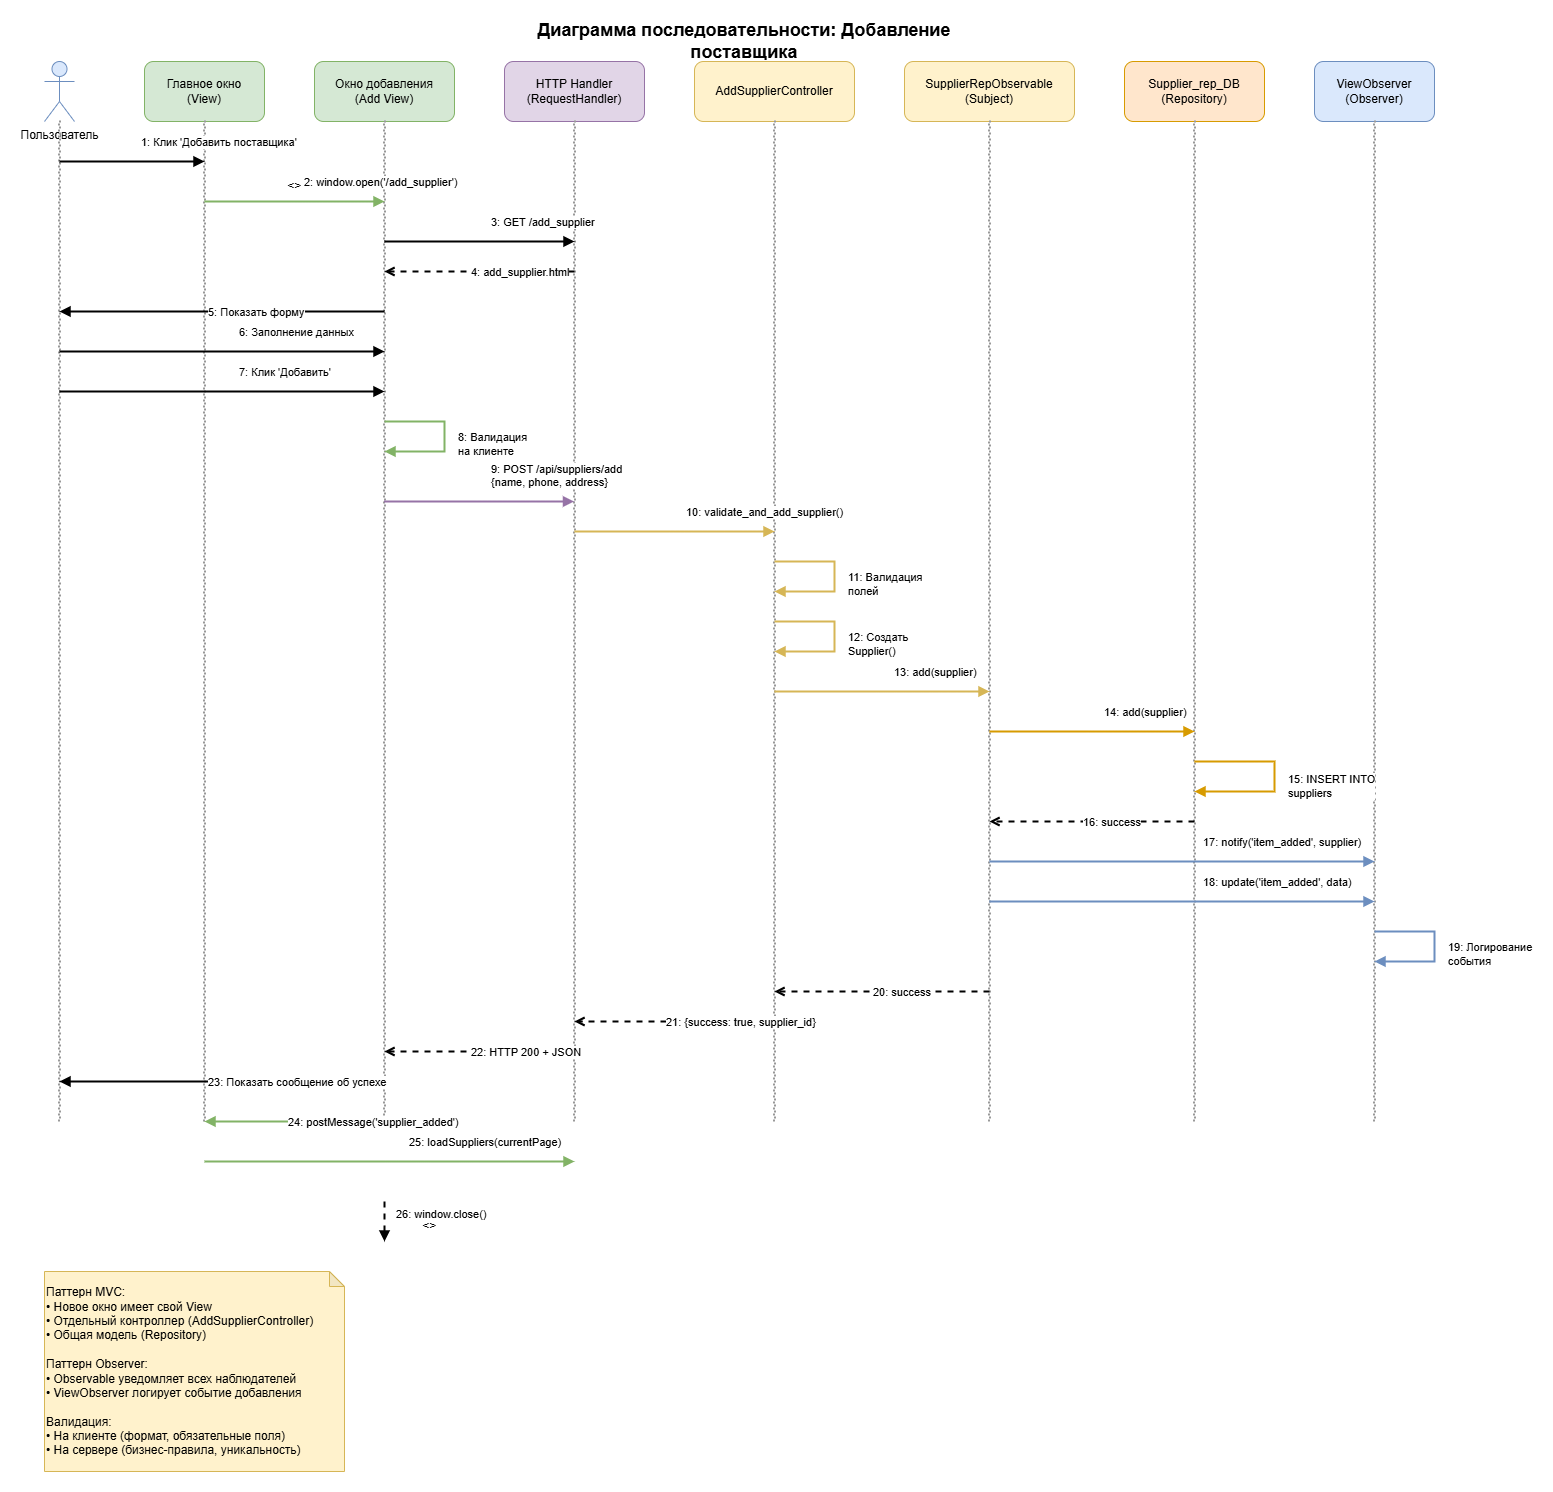

The diagram above was exported from draw.io. Its source (the exported page's mxGraphModel, read from the mxfile embedded in the PNG):
<mxGraphModel dx="2135" dy="2403" grid="1" gridSize="10" guides="1" tooltips="1" connect="1" arrows="1" fold="1" page="1" pageScale="1" pageWidth="1600" pageHeight="1200" math="0" shadow="0">
  <root>
    <mxCell id="0" />
    <mxCell id="1" parent="0" />
    <mxCell id="user" value="Пользователь" style="shape=umlActor;verticalLabelPosition=bottom;verticalAlign=top;html=1;fillColor=#dae8fc;strokeColor=#6c8ebf;" parent="1" vertex="1">
      <mxGeometry x="50" y="40" width="30" height="60" as="geometry" />
    </mxCell>
    <mxCell id="main-view" value="Главное окно&#10;(View)" style="rounded=1;whiteSpace=wrap;html=1;fillColor=#d5e8d4;strokeColor=#82b366;" parent="1" vertex="1">
      <mxGeometry x="150" y="40" width="120" height="60" as="geometry" />
    </mxCell>
    <mxCell id="add-view" value="Окно добавления&#10;(Add View)" style="rounded=1;whiteSpace=wrap;html=1;fillColor=#d5e8d4;strokeColor=#82b366;" parent="1" vertex="1">
      <mxGeometry x="320" y="40" width="140" height="60" as="geometry" />
    </mxCell>
    <mxCell id="http-handler" value="HTTP Handler&#10;(RequestHandler)" style="rounded=1;whiteSpace=wrap;html=1;fillColor=#e1d5e7;strokeColor=#9673a6;" parent="1" vertex="1">
      <mxGeometry x="510" y="40" width="140" height="60" as="geometry" />
    </mxCell>
    <mxCell id="add-controller" value="AddSupplierController" style="rounded=1;whiteSpace=wrap;html=1;fillColor=#fff2cc;strokeColor=#d6b656;" parent="1" vertex="1">
      <mxGeometry x="700" y="40" width="160" height="60" as="geometry" />
    </mxCell>
    <mxCell id="observable-repo" value="SupplierRepObservable&#10;(Subject)" style="rounded=1;whiteSpace=wrap;html=1;fillColor=#fff2cc;strokeColor=#d6b656;" parent="1" vertex="1">
      <mxGeometry x="910" y="40" width="170" height="60" as="geometry" />
    </mxCell>
    <mxCell id="repository" value="Supplier_rep_DB&#10;(Repository)" style="rounded=1;whiteSpace=wrap;html=1;fillColor=#ffe6cc;strokeColor=#d79b00;" parent="1" vertex="1">
      <mxGeometry x="1130" y="40" width="140" height="60" as="geometry" />
    </mxCell>
    <mxCell id="observer" value="ViewObserver&#10;(Observer)" style="rounded=1;whiteSpace=wrap;html=1;fillColor=#dae8fc;strokeColor=#6c8ebf;" parent="1" vertex="1">
      <mxGeometry x="1320" y="40" width="120" height="60" as="geometry" />
    </mxCell>
    <mxCell id="lifeline-user" value="" style="dashed=1;dashPattern=1 2;strokeWidth=2;html=1;strokeColor=#999;" parent="1" vertex="1">
      <mxGeometry x="64.5" y="100" width="1" height="1000" as="geometry" />
    </mxCell>
    <mxCell id="lifeline-main" value="" style="dashed=1;dashPattern=1 2;strokeWidth=2;html=1;strokeColor=#999;" parent="1" vertex="1">
      <mxGeometry x="209.5" y="100" width="1" height="1000" as="geometry" />
    </mxCell>
    <mxCell id="lifeline-add" value="" style="dashed=1;dashPattern=1 2;strokeWidth=2;html=1;strokeColor=#999;" parent="1" vertex="1">
      <mxGeometry x="389.5" y="100" width="1" height="1000" as="geometry" />
    </mxCell>
    <mxCell id="lifeline-http" value="" style="dashed=1;dashPattern=1 2;strokeWidth=2;html=1;strokeColor=#999;" parent="1" vertex="1">
      <mxGeometry x="579.5" y="100" width="1" height="1000" as="geometry" />
    </mxCell>
    <mxCell id="lifeline-addctrl" value="" style="dashed=1;dashPattern=1 2;strokeWidth=2;html=1;strokeColor=#999;" parent="1" vertex="1">
      <mxGeometry x="779.5" y="100" width="1" height="1000" as="geometry" />
    </mxCell>
    <mxCell id="lifeline-observable" value="" style="dashed=1;dashPattern=1 2;strokeWidth=2;html=1;strokeColor=#999;" parent="1" vertex="1">
      <mxGeometry x="994.5" y="100" width="1" height="1000" as="geometry" />
    </mxCell>
    <mxCell id="lifeline-repo" value="" style="dashed=1;dashPattern=1 2;strokeWidth=2;html=1;strokeColor=#999;" parent="1" vertex="1">
      <mxGeometry x="1199.5" y="100" width="1" height="1000" as="geometry" />
    </mxCell>
    <mxCell id="lifeline-observer" value="" style="dashed=1;dashPattern=1 2;strokeWidth=2;html=1;strokeColor=#999;" parent="1" vertex="1">
      <mxGeometry x="1379.5" y="100" width="1" height="1000" as="geometry" />
    </mxCell>
    <mxCell id="msg1" value="1: Клик 'Добавить поставщика'" style="endArrow=block;endFill=1;html=1;edgeStyle=orthogonalEdgeStyle;align=left;verticalAlign=bottom;rounded=0;strokeWidth=2;" parent="1" edge="1">
      <mxGeometry x="0.1" y="10" relative="1" as="geometry">
        <mxPoint x="65" y="140" as="sourcePoint" />
        <mxPoint x="210" y="140" as="targetPoint" />
        <mxPoint as="offset" />
      </mxGeometry>
    </mxCell>
    <mxCell id="msg2" value="2: window.open('/add_supplier')" style="endArrow=block;endFill=1;html=1;edgeStyle=orthogonalEdgeStyle;align=left;verticalAlign=bottom;rounded=0;strokeWidth=2;fillColor=#d5e8d4;strokeColor=#82b366;" parent="1" edge="1">
      <mxGeometry x="0.1" y="10" relative="1" as="geometry">
        <mxPoint x="210" y="180" as="sourcePoint" />
        <mxPoint x="390" y="180" as="targetPoint" />
        <mxPoint as="offset" />
      </mxGeometry>
    </mxCell>
    <mxCell id="create-window" value="&lt;&lt;create&gt;&gt;" style="text;html=1;align=center;verticalAlign=middle;whiteSpace=wrap;rounded=0;fontStyle=2" parent="1" vertex="1">
      <mxGeometry x="260" y="155" width="80" height="20" as="geometry" />
    </mxCell>
    <mxCell id="msg3" value="3: GET /add_supplier" style="endArrow=block;endFill=1;html=1;edgeStyle=orthogonalEdgeStyle;align=left;verticalAlign=bottom;rounded=0;strokeWidth=2;" parent="1" edge="1">
      <mxGeometry x="0.1" y="10" relative="1" as="geometry">
        <mxPoint x="390" y="220" as="sourcePoint" />
        <mxPoint x="580" y="220" as="targetPoint" />
        <mxPoint as="offset" />
      </mxGeometry>
    </mxCell>
    <mxCell id="msg4" value="4: add_supplier.html" style="endArrow=open;endFill=0;dashed=1;html=1;edgeStyle=orthogonalEdgeStyle;align=left;verticalAlign=bottom;rounded=0;strokeWidth=2;" parent="1" edge="1">
      <mxGeometry x="0.1" y="10" relative="1" as="geometry">
        <mxPoint x="580" y="250" as="sourcePoint" />
        <mxPoint x="390" y="250" as="targetPoint" />
        <mxPoint as="offset" />
      </mxGeometry>
    </mxCell>
    <mxCell id="msg5" value="5: Показать форму" style="endArrow=block;endFill=1;html=1;edgeStyle=orthogonalEdgeStyle;align=left;verticalAlign=bottom;rounded=0;strokeWidth=2;" parent="1" edge="1">
      <mxGeometry x="0.1" y="10" relative="1" as="geometry">
        <mxPoint x="390" y="290" as="sourcePoint" />
        <mxPoint x="65" y="290" as="targetPoint" />
        <mxPoint as="offset" />
      </mxGeometry>
    </mxCell>
    <mxCell id="msg6" value="6: Заполнение данных" style="endArrow=block;endFill=1;html=1;edgeStyle=orthogonalEdgeStyle;align=left;verticalAlign=bottom;rounded=0;strokeWidth=2;" parent="1" edge="1">
      <mxGeometry x="0.1" y="10" relative="1" as="geometry">
        <mxPoint x="65" y="330" as="sourcePoint" />
        <mxPoint x="390" y="330" as="targetPoint" />
        <mxPoint as="offset" />
      </mxGeometry>
    </mxCell>
    <mxCell id="msg7" value="7: Клик 'Добавить'" style="endArrow=block;endFill=1;html=1;edgeStyle=orthogonalEdgeStyle;align=left;verticalAlign=bottom;rounded=0;strokeWidth=2;" parent="1" edge="1">
      <mxGeometry x="0.1" y="10" relative="1" as="geometry">
        <mxPoint x="65" y="370" as="sourcePoint" />
        <mxPoint x="390" y="370" as="targetPoint" />
        <mxPoint as="offset" />
      </mxGeometry>
    </mxCell>
    <mxCell id="self1" value="8: Валидация&#10;на клиенте" style="html=1;align=left;spacingLeft=2;endArrow=block;rounded=0;edgeStyle=orthogonalEdgeStyle;strokeWidth=2;fillColor=#d5e8d4;strokeColor=#82b366;" parent="1" edge="1">
      <mxGeometry x="0.1" y="10" relative="1" as="geometry">
        <mxPoint x="390" y="400" as="sourcePoint" />
        <Array as="points">
          <mxPoint x="450" y="400" />
          <mxPoint x="450" y="430" />
        </Array>
        <mxPoint x="390" y="430" as="targetPoint" />
        <mxPoint as="offset" />
      </mxGeometry>
    </mxCell>
    <mxCell id="msg9" value="9: POST /api/suppliers/add&#10;{name, phone, address}" style="endArrow=block;endFill=1;html=1;edgeStyle=orthogonalEdgeStyle;align=left;verticalAlign=bottom;rounded=0;strokeWidth=2;fillColor=#e1d5e7;strokeColor=#9673a6;" parent="1" edge="1">
      <mxGeometry x="0.1" y="10" relative="1" as="geometry">
        <mxPoint x="389.5" y="480" as="sourcePoint" />
        <mxPoint x="579.5" y="480" as="targetPoint" />
        <mxPoint as="offset" />
      </mxGeometry>
    </mxCell>
    <mxCell id="msg10" value="10: validate_and_add_supplier()" style="endArrow=block;endFill=1;html=1;edgeStyle=orthogonalEdgeStyle;align=left;verticalAlign=bottom;rounded=0;strokeWidth=2;fillColor=#fff2cc;strokeColor=#d6b656;" parent="1" edge="1">
      <mxGeometry x="0.1" y="10" relative="1" as="geometry">
        <mxPoint x="580" y="510" as="sourcePoint" />
        <mxPoint x="780" y="510" as="targetPoint" />
        <mxPoint as="offset" />
      </mxGeometry>
    </mxCell>
    <mxCell id="self2" value="11: Валидация&#10;полей" style="html=1;align=left;spacingLeft=2;endArrow=block;rounded=0;edgeStyle=orthogonalEdgeStyle;strokeWidth=2;fillColor=#fff2cc;strokeColor=#d6b656;" parent="1" edge="1">
      <mxGeometry x="0.1" y="10" relative="1" as="geometry">
        <mxPoint x="780" y="540" as="sourcePoint" />
        <Array as="points">
          <mxPoint x="840" y="540" />
          <mxPoint x="840" y="570" />
        </Array>
        <mxPoint x="780" y="570" as="targetPoint" />
        <mxPoint as="offset" />
      </mxGeometry>
    </mxCell>
    <mxCell id="self3" value="12: Создать&#10;Supplier()" style="html=1;align=left;spacingLeft=2;endArrow=block;rounded=0;edgeStyle=orthogonalEdgeStyle;strokeWidth=2;fillColor=#fff2cc;strokeColor=#d6b656;" parent="1" edge="1">
      <mxGeometry x="0.1" y="10" relative="1" as="geometry">
        <mxPoint x="780" y="600" as="sourcePoint" />
        <Array as="points">
          <mxPoint x="840" y="600" />
          <mxPoint x="840" y="630" />
        </Array>
        <mxPoint x="780" y="630" as="targetPoint" />
        <mxPoint as="offset" />
      </mxGeometry>
    </mxCell>
    <mxCell id="msg13" value="13: add(supplier)" style="endArrow=block;endFill=1;html=1;edgeStyle=orthogonalEdgeStyle;align=left;verticalAlign=bottom;rounded=0;strokeWidth=2;fillColor=#fff2cc;strokeColor=#d6b656;" parent="1" edge="1">
      <mxGeometry x="0.1" y="10" relative="1" as="geometry">
        <mxPoint x="780" y="670" as="sourcePoint" />
        <mxPoint x="995" y="670" as="targetPoint" />
        <mxPoint as="offset" />
      </mxGeometry>
    </mxCell>
    <mxCell id="msg14" value="14: add(supplier)" style="endArrow=block;endFill=1;html=1;edgeStyle=orthogonalEdgeStyle;align=left;verticalAlign=bottom;rounded=0;strokeWidth=2;fillColor=#ffe6cc;strokeColor=#d79b00;" parent="1" edge="1">
      <mxGeometry x="0.1" y="10" relative="1" as="geometry">
        <mxPoint x="995" y="710" as="sourcePoint" />
        <mxPoint x="1200" y="710" as="targetPoint" />
        <mxPoint as="offset" />
      </mxGeometry>
    </mxCell>
    <mxCell id="self4" value="15: INSERT INTO&#10;suppliers" style="html=1;align=left;spacingLeft=2;endArrow=block;rounded=0;edgeStyle=orthogonalEdgeStyle;strokeWidth=2;fillColor=#ffe6cc;strokeColor=#d79b00;" parent="1" edge="1">
      <mxGeometry x="0.1" y="10" relative="1" as="geometry">
        <mxPoint x="1200" y="740" as="sourcePoint" />
        <Array as="points">
          <mxPoint x="1280" y="740" />
          <mxPoint x="1280" y="770" />
        </Array>
        <mxPoint x="1200" y="770" as="targetPoint" />
        <mxPoint as="offset" />
      </mxGeometry>
    </mxCell>
    <mxCell id="msg16" value="16: success" style="endArrow=open;endFill=0;dashed=1;html=1;edgeStyle=orthogonalEdgeStyle;align=left;verticalAlign=bottom;rounded=0;strokeWidth=2;" parent="1" edge="1">
      <mxGeometry x="0.1" y="10" relative="1" as="geometry">
        <mxPoint x="1200" y="800" as="sourcePoint" />
        <mxPoint x="995" y="800" as="targetPoint" />
        <mxPoint as="offset" />
      </mxGeometry>
    </mxCell>
    <mxCell id="msg17" value="17: notify('item_added', supplier)" style="endArrow=block;endFill=1;html=1;edgeStyle=orthogonalEdgeStyle;align=left;verticalAlign=bottom;rounded=0;strokeWidth=2;fillColor=#dae8fc;strokeColor=#6c8ebf;" parent="1" edge="1">
      <mxGeometry x="0.1" y="10" relative="1" as="geometry">
        <mxPoint x="995" y="840" as="sourcePoint" />
        <mxPoint x="1380" y="840" as="targetPoint" />
        <mxPoint as="offset" />
      </mxGeometry>
    </mxCell>
    <mxCell id="msg18" value="18: update('item_added', data)" style="endArrow=block;endFill=1;html=1;edgeStyle=orthogonalEdgeStyle;align=left;verticalAlign=bottom;rounded=0;strokeWidth=2;fillColor=#dae8fc;strokeColor=#6c8ebf;" parent="1" edge="1">
      <mxGeometry x="0.1" y="10" relative="1" as="geometry">
        <mxPoint x="995" y="880" as="sourcePoint" />
        <mxPoint x="1380" y="880" as="targetPoint" />
        <mxPoint as="offset" />
      </mxGeometry>
    </mxCell>
    <mxCell id="self5" value="19: Логирование&#10;события" style="html=1;align=left;spacingLeft=2;endArrow=block;rounded=0;edgeStyle=orthogonalEdgeStyle;strokeWidth=2;fillColor=#dae8fc;strokeColor=#6c8ebf;" parent="1" edge="1">
      <mxGeometry x="0.1" y="10" relative="1" as="geometry">
        <mxPoint x="1380" y="910" as="sourcePoint" />
        <Array as="points">
          <mxPoint x="1440" y="910" />
          <mxPoint x="1440" y="940" />
        </Array>
        <mxPoint x="1380" y="940" as="targetPoint" />
        <mxPoint as="offset" />
      </mxGeometry>
    </mxCell>
    <mxCell id="msg20" value="20: success" style="endArrow=open;endFill=0;dashed=1;html=1;edgeStyle=orthogonalEdgeStyle;align=left;verticalAlign=bottom;rounded=0;strokeWidth=2;" parent="1" edge="1">
      <mxGeometry x="0.1" y="10" relative="1" as="geometry">
        <mxPoint x="995" y="970" as="sourcePoint" />
        <mxPoint x="780" y="970" as="targetPoint" />
        <mxPoint as="offset" />
      </mxGeometry>
    </mxCell>
    <mxCell id="msg21" value="21: {success: true, supplier_id}" style="endArrow=open;endFill=0;dashed=1;html=1;edgeStyle=orthogonalEdgeStyle;align=left;verticalAlign=bottom;rounded=0;strokeWidth=2;" parent="1" edge="1">
      <mxGeometry x="0.1" y="10" relative="1" as="geometry">
        <mxPoint x="780" y="1000" as="sourcePoint" />
        <mxPoint x="580" y="1000" as="targetPoint" />
        <mxPoint as="offset" />
      </mxGeometry>
    </mxCell>
    <mxCell id="msg22" value="22: HTTP 200 + JSON" style="endArrow=open;endFill=0;dashed=1;html=1;edgeStyle=orthogonalEdgeStyle;align=left;verticalAlign=bottom;rounded=0;strokeWidth=2;" parent="1" edge="1">
      <mxGeometry x="0.1" y="10" relative="1" as="geometry">
        <mxPoint x="580" y="1030" as="sourcePoint" />
        <mxPoint x="390" y="1030" as="targetPoint" />
        <mxPoint as="offset" />
      </mxGeometry>
    </mxCell>
    <mxCell id="msg23" value="23: Показать сообщение об успехе" style="endArrow=block;endFill=1;html=1;edgeStyle=orthogonalEdgeStyle;align=left;verticalAlign=bottom;rounded=0;strokeWidth=2;" parent="1" edge="1">
      <mxGeometry x="0.1" y="10" relative="1" as="geometry">
        <mxPoint x="390" y="1060" as="sourcePoint" />
        <mxPoint x="65" y="1060" as="targetPoint" />
        <mxPoint as="offset" />
      </mxGeometry>
    </mxCell>
    <mxCell id="msg24" value="24: postMessage('supplier_added')" style="endArrow=block;endFill=1;html=1;edgeStyle=orthogonalEdgeStyle;align=left;verticalAlign=bottom;rounded=0;strokeWidth=2;fillColor=#d5e8d4;strokeColor=#82b366;" parent="1" edge="1">
      <mxGeometry x="0.1" y="10" relative="1" as="geometry">
        <mxPoint x="390" y="1100" as="sourcePoint" />
        <mxPoint x="210" y="1100" as="targetPoint" />
        <mxPoint as="offset" />
      </mxGeometry>
    </mxCell>
    <mxCell id="msg25" value="25: loadSuppliers(currentPage)" style="endArrow=block;endFill=1;html=1;edgeStyle=orthogonalEdgeStyle;align=left;verticalAlign=bottom;rounded=0;strokeWidth=2;fillColor=#d5e8d4;strokeColor=#82b366;" parent="1" edge="1">
      <mxGeometry x="0.1" y="10" relative="1" as="geometry">
        <mxPoint x="210" y="1140" as="sourcePoint" />
        <mxPoint x="580" y="1140" as="targetPoint" />
        <mxPoint as="offset" />
      </mxGeometry>
    </mxCell>
    <mxCell id="msg26" value="26: window.close()" style="endArrow=block;endFill=1;html=1;edgeStyle=orthogonalEdgeStyle;align=left;verticalAlign=bottom;rounded=0;strokeWidth=2;dashed=1;" parent="1" edge="1">
      <mxGeometry x="0.1" y="10" relative="1" as="geometry">
        <mxPoint x="390" y="1180" as="sourcePoint" />
        <mxPoint x="390" y="1220" as="targetPoint" />
        <mxPoint as="offset" />
      </mxGeometry>
    </mxCell>
    <mxCell id="destroy" value="&lt;&lt;destroy&gt;&gt;" style="text;html=1;align=center;verticalAlign=middle;whiteSpace=wrap;rounded=0;fontStyle=2" parent="1" vertex="1">
      <mxGeometry x="395" y="1195" width="80" height="20" as="geometry" />
    </mxCell>
    <mxCell id="title" value="Диаграмма последовательности: Добавление поставщика" style="text;html=1;strokeColor=none;fillColor=none;align=center;verticalAlign=middle;whiteSpace=wrap;rounded=0;fontSize=18;fontStyle=1" parent="1" vertex="1">
      <mxGeometry x="500" y="5" width="500" height="30" as="geometry" />
    </mxCell>
    <mxCell id="note1" value="Паттерн MVC:&#10;• Новое окно имеет свой View&#10;• Отдельный контроллер (AddSupplierController)&#10;• Общая модель (Repository)&#10;&#10;Паттерн Observer:&#10;• Observable уведомляет всех наблюдателей&#10;• ViewObserver логирует событие добавления&#10;&#10;Валидация:&#10;• На клиенте (формат, обязательные поля)&#10;• На сервере (бизнес-правила, уникальность)" style="shape=note;whiteSpace=wrap;html=1;backgroundOutline=1;darkOpacity=0.05;size=15;fillColor=#fff2cc;strokeColor=#d6b656;align=left;" parent="1" vertex="1">
      <mxGeometry x="50" y="1250" width="300" height="200" as="geometry" />
    </mxCell>
  </root>
</mxGraphModel>